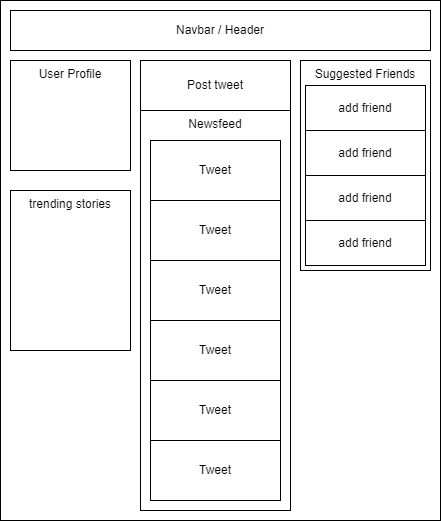

The diagram above was exported from draw.io. Its source (the exported page's mxGraphModel, read from the mxfile embedded in the PNG):
<mxGraphModel dx="1422" dy="794" grid="1" gridSize="10" guides="1" tooltips="1" connect="1" arrows="1" fold="1" page="1" pageScale="1" pageWidth="850" pageHeight="1100" math="0" shadow="0">
  <root>
    <mxCell id="0" />
    <mxCell id="1" parent="0" />
    <mxCell id="-lVG5jj8I_I5shViT2WF-1" value="" style="rounded=0;whiteSpace=wrap;html=1;" vertex="1" parent="1">
      <mxGeometry x="200" y="80" width="440" height="520" as="geometry" />
    </mxCell>
    <mxCell id="-lVG5jj8I_I5shViT2WF-2" value="Navbar / Header" style="rounded=0;whiteSpace=wrap;html=1;" vertex="1" parent="1">
      <mxGeometry x="210" y="90" width="420" height="40" as="geometry" />
    </mxCell>
    <mxCell id="-lVG5jj8I_I5shViT2WF-3" value="User Profile" style="rounded=0;whiteSpace=wrap;html=1;verticalAlign=top;" vertex="1" parent="1">
      <mxGeometry x="210" y="140" width="120" height="110" as="geometry" />
    </mxCell>
    <mxCell id="-lVG5jj8I_I5shViT2WF-4" value="trending stories" style="rounded=0;whiteSpace=wrap;html=1;verticalAlign=top;" vertex="1" parent="1">
      <mxGeometry x="210" y="270" width="120" height="160" as="geometry" />
    </mxCell>
    <mxCell id="-lVG5jj8I_I5shViT2WF-6" value="Newsfeed" style="rounded=0;whiteSpace=wrap;html=1;verticalAlign=top;" vertex="1" parent="1">
      <mxGeometry x="340" y="190" width="150" height="400" as="geometry" />
    </mxCell>
    <mxCell id="-lVG5jj8I_I5shViT2WF-7" value="Suggested Friends" style="rounded=0;whiteSpace=wrap;html=1;verticalAlign=top;" vertex="1" parent="1">
      <mxGeometry x="500" y="140" width="130" height="210" as="geometry" />
    </mxCell>
    <mxCell id="-lVG5jj8I_I5shViT2WF-8" value="Post tweet" style="rounded=0;whiteSpace=wrap;html=1;" vertex="1" parent="1">
      <mxGeometry x="340" y="140" width="150" height="50" as="geometry" />
    </mxCell>
    <mxCell id="-lVG5jj8I_I5shViT2WF-10" value="Tweet" style="rounded=0;whiteSpace=wrap;html=1;" vertex="1" parent="1">
      <mxGeometry x="350" y="220" width="130" height="60" as="geometry" />
    </mxCell>
    <mxCell id="-lVG5jj8I_I5shViT2WF-11" value="Tweet" style="rounded=0;whiteSpace=wrap;html=1;" vertex="1" parent="1">
      <mxGeometry x="350" y="280" width="130" height="60" as="geometry" />
    </mxCell>
    <mxCell id="-lVG5jj8I_I5shViT2WF-12" value="Tweet" style="rounded=0;whiteSpace=wrap;html=1;" vertex="1" parent="1">
      <mxGeometry x="350" y="340" width="130" height="60" as="geometry" />
    </mxCell>
    <mxCell id="-lVG5jj8I_I5shViT2WF-13" value="Tweet" style="rounded=0;whiteSpace=wrap;html=1;" vertex="1" parent="1">
      <mxGeometry x="350" y="400" width="130" height="60" as="geometry" />
    </mxCell>
    <mxCell id="-lVG5jj8I_I5shViT2WF-14" value="Tweet" style="rounded=0;whiteSpace=wrap;html=1;" vertex="1" parent="1">
      <mxGeometry x="350" y="460" width="130" height="60" as="geometry" />
    </mxCell>
    <mxCell id="-lVG5jj8I_I5shViT2WF-15" value="Tweet" style="rounded=0;whiteSpace=wrap;html=1;" vertex="1" parent="1">
      <mxGeometry x="350" y="520" width="130" height="60" as="geometry" />
    </mxCell>
    <mxCell id="-lVG5jj8I_I5shViT2WF-16" value="add friend" style="rounded=0;whiteSpace=wrap;html=1;" vertex="1" parent="1">
      <mxGeometry x="505" y="165" width="120" height="45" as="geometry" />
    </mxCell>
    <mxCell id="-lVG5jj8I_I5shViT2WF-17" value="add friend" style="rounded=0;whiteSpace=wrap;html=1;" vertex="1" parent="1">
      <mxGeometry x="505" y="210" width="120" height="45" as="geometry" />
    </mxCell>
    <mxCell id="-lVG5jj8I_I5shViT2WF-18" value="add friend" style="rounded=0;whiteSpace=wrap;html=1;" vertex="1" parent="1">
      <mxGeometry x="505" y="255" width="120" height="45" as="geometry" />
    </mxCell>
    <mxCell id="-lVG5jj8I_I5shViT2WF-19" value="add friend" style="rounded=0;whiteSpace=wrap;html=1;" vertex="1" parent="1">
      <mxGeometry x="505" y="300" width="120" height="45" as="geometry" />
    </mxCell>
  </root>
</mxGraphModel>